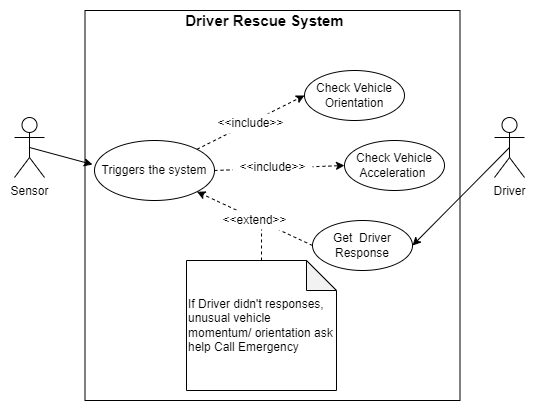

The diagram above was exported from draw.io. Its source (the exported page's mxGraphModel, read from the mxfile embedded in the PNG):
<mxGraphModel dx="1422" dy="713" grid="1" gridSize="10" guides="1" tooltips="1" connect="1" arrows="1" fold="1" page="1" pageScale="1" pageWidth="850" pageHeight="1100" math="0" shadow="0">
  <root>
    <mxCell id="0" />
    <mxCell id="1" parent="0" />
    <mxCell id="OhXGqIjGbdKpnUrGZg_k-54" style="edgeStyle=none;rounded=0;orthogonalLoop=1;jettySize=auto;html=1;exitX=0.5;exitY=0.5;exitDx=0;exitDy=0;exitPerimeter=0;entryX=1;entryY=0.5;entryDx=0;entryDy=0;endArrow=classic;endFill=1;" edge="1" parent="1" source="OhXGqIjGbdKpnUrGZg_k-3" target="OhXGqIjGbdKpnUrGZg_k-18">
      <mxGeometry relative="1" as="geometry" />
    </mxCell>
    <mxCell id="OhXGqIjGbdKpnUrGZg_k-3" value="Driver" style="shape=umlActor;verticalLabelPosition=bottom;verticalAlign=top;html=1;" vertex="1" parent="1">
      <mxGeometry x="640" y="157" width="30" height="60" as="geometry" />
    </mxCell>
    <mxCell id="OhXGqIjGbdKpnUrGZg_k-6" style="rounded=0;orthogonalLoop=1;jettySize=auto;html=1;exitX=0.5;exitY=0.5;exitDx=0;exitDy=0;exitPerimeter=0;entryX=-0.017;entryY=0.4;entryDx=0;entryDy=0;entryPerimeter=0;" edge="1" parent="1" source="OhXGqIjGbdKpnUrGZg_k-4" target="OhXGqIjGbdKpnUrGZg_k-5">
      <mxGeometry relative="1" as="geometry">
        <mxPoint x="200" y="140" as="targetPoint" />
      </mxGeometry>
    </mxCell>
    <mxCell id="OhXGqIjGbdKpnUrGZg_k-4" value="Sensor" style="shape=umlActor;verticalLabelPosition=bottom;verticalAlign=top;html=1;" vertex="1" parent="1">
      <mxGeometry x="160" y="157" width="30" height="60" as="geometry" />
    </mxCell>
    <mxCell id="OhXGqIjGbdKpnUrGZg_k-8" style="edgeStyle=none;rounded=0;orthogonalLoop=1;jettySize=auto;html=1;exitX=1;exitY=0;exitDx=0;exitDy=0;entryX=0;entryY=0.5;entryDx=0;entryDy=0;dashed=1;" edge="1" parent="1" source="OhXGqIjGbdKpnUrGZg_k-5" target="OhXGqIjGbdKpnUrGZg_k-7">
      <mxGeometry relative="1" as="geometry" />
    </mxCell>
    <mxCell id="OhXGqIjGbdKpnUrGZg_k-10" style="edgeStyle=none;rounded=0;orthogonalLoop=1;jettySize=auto;html=1;exitX=1;exitY=0.5;exitDx=0;exitDy=0;entryX=0;entryY=0.5;entryDx=0;entryDy=0;dashed=1;" edge="1" parent="1" source="OhXGqIjGbdKpnUrGZg_k-5" target="OhXGqIjGbdKpnUrGZg_k-9">
      <mxGeometry relative="1" as="geometry" />
    </mxCell>
    <mxCell id="OhXGqIjGbdKpnUrGZg_k-5" value="Triggers the system" style="ellipse;whiteSpace=wrap;html=1;" vertex="1" parent="1">
      <mxGeometry x="240" y="180" width="120" height="60" as="geometry" />
    </mxCell>
    <mxCell id="OhXGqIjGbdKpnUrGZg_k-7" value="Check Vehicle Orientation" style="ellipse;whiteSpace=wrap;html=1;" vertex="1" parent="1">
      <mxGeometry x="450" y="110" width="100" height="50" as="geometry" />
    </mxCell>
    <mxCell id="OhXGqIjGbdKpnUrGZg_k-9" value="Check Vehicle Acceleration&amp;nbsp;" style="ellipse;whiteSpace=wrap;html=1;" vertex="1" parent="1">
      <mxGeometry x="490" y="180" width="100" height="50" as="geometry" />
    </mxCell>
    <mxCell id="OhXGqIjGbdKpnUrGZg_k-11" value="&amp;lt;&amp;lt;include&amp;gt;&amp;gt;" style="text;html=1;align=center;verticalAlign=middle;resizable=0;points=[];autosize=1;strokeColor=none;fillColor=default;" vertex="1" parent="1">
      <mxGeometry x="378" y="197" width="80" height="20" as="geometry" />
    </mxCell>
    <mxCell id="OhXGqIjGbdKpnUrGZg_k-14" value="&amp;lt;&amp;lt;include&amp;gt;&amp;gt;" style="text;html=1;align=center;verticalAlign=middle;resizable=0;points=[];autosize=1;strokeColor=none;fillColor=default;" vertex="1" parent="1">
      <mxGeometry x="356" y="153" width="80" height="20" as="geometry" />
    </mxCell>
    <mxCell id="OhXGqIjGbdKpnUrGZg_k-21" style="edgeStyle=none;rounded=0;orthogonalLoop=1;jettySize=auto;html=1;exitX=0;exitY=0.5;exitDx=0;exitDy=0;entryX=1;entryY=1;entryDx=0;entryDy=0;dashed=1;" edge="1" parent="1" source="OhXGqIjGbdKpnUrGZg_k-18" target="OhXGqIjGbdKpnUrGZg_k-5">
      <mxGeometry relative="1" as="geometry" />
    </mxCell>
    <mxCell id="OhXGqIjGbdKpnUrGZg_k-18" value="Get&amp;nbsp; Driver Response" style="ellipse;whiteSpace=wrap;html=1;" vertex="1" parent="1">
      <mxGeometry x="458" y="260" width="100" height="50" as="geometry" />
    </mxCell>
    <mxCell id="OhXGqIjGbdKpnUrGZg_k-20" value="&amp;lt;&amp;lt;extend&amp;gt;&amp;gt;" style="text;html=1;align=center;verticalAlign=middle;resizable=0;points=[];autosize=1;strokeColor=none;fillColor=default;" vertex="1" parent="1">
      <mxGeometry x="360" y="250" width="80" height="20" as="geometry" />
    </mxCell>
    <mxCell id="OhXGqIjGbdKpnUrGZg_k-53" style="edgeStyle=none;rounded=0;orthogonalLoop=1;jettySize=auto;html=1;exitX=0.5;exitY=0;exitDx=0;exitDy=0;exitPerimeter=0;entryX=0.588;entryY=0.95;entryDx=0;entryDy=0;entryPerimeter=0;dashed=1;endArrow=none;endFill=0;" edge="1" parent="1" source="OhXGqIjGbdKpnUrGZg_k-51" target="OhXGqIjGbdKpnUrGZg_k-20">
      <mxGeometry relative="1" as="geometry" />
    </mxCell>
    <mxCell id="OhXGqIjGbdKpnUrGZg_k-55" value="" style="swimlane;startSize=0;fillColor=default;" vertex="1" parent="1">
      <mxGeometry x="230.5" y="50" width="375" height="390" as="geometry" />
    </mxCell>
    <mxCell id="OhXGqIjGbdKpnUrGZg_k-51" value="&lt;span style=&quot;text-align: center&quot;&gt;If Driver didn't responses, unusual vehicle momentum/&amp;nbsp;&lt;/span&gt;&lt;span style=&quot;text-align: center&quot;&gt;orientation&amp;nbsp;&lt;/span&gt;&lt;span style=&quot;text-align: center&quot;&gt;ask help&amp;nbsp;&lt;/span&gt;&lt;span style=&quot;text-align: center&quot;&gt;Call Emergency&lt;/span&gt;" style="shape=note;whiteSpace=wrap;html=1;backgroundOutline=1;darkOpacity=0.05;fillColor=default;align=left;" vertex="1" parent="OhXGqIjGbdKpnUrGZg_k-55">
      <mxGeometry x="101.5" y="250" width="150" height="130" as="geometry" />
    </mxCell>
    <mxCell id="OhXGqIjGbdKpnUrGZg_k-56" value="&lt;b&gt;&lt;font style=&quot;font-size: 15px&quot;&gt;Driver Rescue System&lt;/font&gt;&lt;/b&gt;" style="text;html=1;align=center;verticalAlign=middle;resizable=0;points=[];autosize=1;strokeColor=none;fillColor=none;" vertex="1" parent="1">
      <mxGeometry x="325" y="50" width="170" height="20" as="geometry" />
    </mxCell>
  </root>
</mxGraphModel>